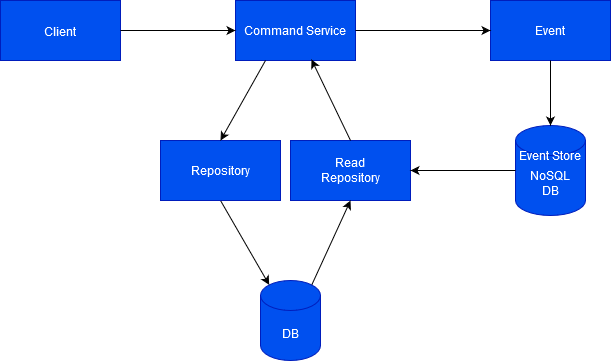

The diagram above was exported from draw.io. Its source (the exported page's mxGraphModel, read from the mxfile embedded in the PNG):
<mxGraphModel dx="880" dy="442" grid="1" gridSize="10" guides="1" tooltips="1" connect="1" arrows="1" fold="1" page="1" pageScale="1" pageWidth="850" pageHeight="1100" math="0" shadow="0">
  <root>
    <mxCell id="0" />
    <mxCell id="1" parent="0" />
    <mxCell id="sL5uuOCJM9CF-z2Fu2Ix-1" value="&lt;font style=&quot;font-size: 17px;&quot;&gt;&lt;font style=&quot;font-size: 17px;&quot;&gt;&lt;font style=&quot;font-size: 17px;&quot;&gt;&lt;font style=&quot;font-size: 17px;&quot;&gt;&lt;font style=&quot;font-size: 17px;&quot;&gt;&lt;font style=&quot;font-size: 17px;&quot;&gt;&lt;font style=&quot;font-size: 17px;&quot;&gt;&lt;font style=&quot;font-size: 16px;&quot;&gt;&lt;font style=&quot;font-size: 15px;&quot;&gt;&lt;font style=&quot;font-size: 14px;&quot;&gt;&lt;font style=&quot;font-size: 13px;&quot;&gt;&lt;font style=&quot;font-size: 12px;&quot;&gt;Client&lt;/font&gt;&lt;/font&gt;&lt;/font&gt;&lt;/font&gt;&lt;/font&gt;&lt;/font&gt;&lt;/font&gt;&lt;/font&gt;&lt;/font&gt;&lt;/font&gt;&lt;/font&gt;&lt;/font&gt;" style="rounded=0;whiteSpace=wrap;html=1;fillColor=#0050ef;fontColor=#ffffff;strokeColor=#001DBC;" parent="1" vertex="1">
      <mxGeometry x="70" y="150" width="120" height="60" as="geometry" />
    </mxCell>
    <mxCell id="sL5uuOCJM9CF-z2Fu2Ix-2" value="Command Service" style="rounded=0;whiteSpace=wrap;html=1;fillColor=#0050ef;fontColor=#ffffff;strokeColor=#001DBC;" parent="1" vertex="1">
      <mxGeometry x="305" y="150" width="120" height="60" as="geometry" />
    </mxCell>
    <mxCell id="sL5uuOCJM9CF-z2Fu2Ix-3" value="&lt;div&gt;Read&lt;/div&gt;&lt;div&gt;Repository&lt;/div&gt;" style="rounded=0;whiteSpace=wrap;html=1;fillColor=#0050ef;fontColor=#ffffff;strokeColor=#001DBC;" parent="1" vertex="1">
      <mxGeometry x="360" y="290" width="120" height="60" as="geometry" />
    </mxCell>
    <mxCell id="sL5uuOCJM9CF-z2Fu2Ix-4" value="" style="endArrow=classic;html=1;rounded=0;entryX=0;entryY=0.5;entryDx=0;entryDy=0;" parent="1" source="sL5uuOCJM9CF-z2Fu2Ix-1" target="sL5uuOCJM9CF-z2Fu2Ix-2" edge="1">
      <mxGeometry width="50" height="50" relative="1" as="geometry">
        <mxPoint x="400" y="250" as="sourcePoint" />
        <mxPoint x="270" y="180" as="targetPoint" />
        <Array as="points" />
      </mxGeometry>
    </mxCell>
    <mxCell id="sL5uuOCJM9CF-z2Fu2Ix-6" value="Event" style="rounded=0;whiteSpace=wrap;html=1;fillColor=#0050ef;fontColor=#ffffff;strokeColor=#001DBC;" parent="1" vertex="1">
      <mxGeometry x="560" y="150" width="120" height="60" as="geometry" />
    </mxCell>
    <mxCell id="sL5uuOCJM9CF-z2Fu2Ix-10" value="" style="endArrow=classic;html=1;rounded=0;entryX=0;entryY=0.5;entryDx=0;entryDy=0;" parent="1" source="sL5uuOCJM9CF-z2Fu2Ix-2" target="sL5uuOCJM9CF-z2Fu2Ix-6" edge="1">
      <mxGeometry width="50" height="50" relative="1" as="geometry">
        <mxPoint x="390" y="230" as="sourcePoint" />
        <mxPoint x="460.71067811865476" y="180" as="targetPoint" />
      </mxGeometry>
    </mxCell>
    <mxCell id="sL5uuOCJM9CF-z2Fu2Ix-11" value="DB" style="shape=cylinder3;whiteSpace=wrap;html=1;boundedLbl=1;backgroundOutline=1;size=15;fillColor=#0050ef;fontColor=#ffffff;strokeColor=#001DBC;" parent="1" vertex="1">
      <mxGeometry x="330" y="430" width="60" height="80" as="geometry" />
    </mxCell>
    <mxCell id="sL5uuOCJM9CF-z2Fu2Ix-12" value="" style="endArrow=classic;html=1;rounded=0;entryX=0.5;entryY=1;entryDx=0;entryDy=0;exitX=0.855;exitY=0;exitDx=0;exitDy=4.35;exitPerimeter=0;" parent="1" source="sL5uuOCJM9CF-z2Fu2Ix-11" target="sL5uuOCJM9CF-z2Fu2Ix-3" edge="1">
      <mxGeometry width="50" height="50" relative="1" as="geometry">
        <mxPoint x="360" y="420" as="sourcePoint" />
        <mxPoint x="440" y="420" as="targetPoint" />
      </mxGeometry>
    </mxCell>
    <mxCell id="sL5uuOCJM9CF-z2Fu2Ix-15" value="" style="endArrow=classic;html=1;rounded=0;entryX=0.145;entryY=0;entryDx=0;entryDy=4.35;entryPerimeter=0;exitX=0.5;exitY=1;exitDx=0;exitDy=0;" parent="1" source="sL5uuOCJM9CF-z2Fu2Ix-17" target="sL5uuOCJM9CF-z2Fu2Ix-11" edge="1">
      <mxGeometry width="50" height="50" relative="1" as="geometry">
        <mxPoint x="260" y="420" as="sourcePoint" />
        <mxPoint x="390" y="333" as="targetPoint" />
      </mxGeometry>
    </mxCell>
    <mxCell id="sL5uuOCJM9CF-z2Fu2Ix-17" value="Repository" style="rounded=0;whiteSpace=wrap;html=1;fillColor=#0050ef;fontColor=#ffffff;strokeColor=#001DBC;" parent="1" vertex="1">
      <mxGeometry x="230" y="290" width="120" height="60" as="geometry" />
    </mxCell>
    <mxCell id="sL5uuOCJM9CF-z2Fu2Ix-19" value="" style="endArrow=classic;html=1;rounded=0;exitX=0.5;exitY=0;exitDx=0;exitDy=0;entryX=0.633;entryY=0.983;entryDx=0;entryDy=0;entryPerimeter=0;" parent="1" source="sL5uuOCJM9CF-z2Fu2Ix-3" target="sL5uuOCJM9CF-z2Fu2Ix-2" edge="1">
      <mxGeometry width="50" height="50" relative="1" as="geometry">
        <mxPoint x="400" y="250" as="sourcePoint" />
        <mxPoint x="380" y="220" as="targetPoint" />
      </mxGeometry>
    </mxCell>
    <mxCell id="sL5uuOCJM9CF-z2Fu2Ix-20" value="" style="endArrow=classic;html=1;rounded=0;exitX=0.25;exitY=1;exitDx=0;exitDy=0;entryX=0.5;entryY=0;entryDx=0;entryDy=0;" parent="1" source="sL5uuOCJM9CF-z2Fu2Ix-2" target="sL5uuOCJM9CF-z2Fu2Ix-17" edge="1">
      <mxGeometry width="50" height="50" relative="1" as="geometry">
        <mxPoint x="260" y="290" as="sourcePoint" />
        <mxPoint x="360" y="270" as="targetPoint" />
      </mxGeometry>
    </mxCell>
    <mxCell id="sL5uuOCJM9CF-z2Fu2Ix-21" value="&lt;div&gt;NoSQL&lt;/div&gt;&lt;div&gt;DB&lt;/div&gt;" style="shape=cylinder3;whiteSpace=wrap;html=1;boundedLbl=1;backgroundOutline=1;size=15;fillColor=#0050ef;fontColor=#ffffff;strokeColor=#001DBC;" parent="1" vertex="1">
      <mxGeometry x="585" y="275" width="70" height="90" as="geometry" />
    </mxCell>
    <mxCell id="sL5uuOCJM9CF-z2Fu2Ix-22" value="" style="endArrow=classic;html=1;rounded=0;entryX=0.5;entryY=0;entryDx=0;entryDy=0;entryPerimeter=0;" parent="1" source="sL5uuOCJM9CF-z2Fu2Ix-6" target="sL5uuOCJM9CF-z2Fu2Ix-21" edge="1">
      <mxGeometry width="50" height="50" relative="1" as="geometry">
        <mxPoint x="560" y="280" as="sourcePoint" />
        <mxPoint x="610" y="230" as="targetPoint" />
      </mxGeometry>
    </mxCell>
    <mxCell id="sL5uuOCJM9CF-z2Fu2Ix-25" value="&lt;font color=&quot;#FFFFFF&quot;&gt;Event Store&lt;/font&gt;" style="text;html=1;strokeColor=none;fillColor=none;align=center;verticalAlign=middle;whiteSpace=wrap;rounded=0;" parent="1" vertex="1">
      <mxGeometry x="585" y="290" width="70" height="30" as="geometry" />
    </mxCell>
    <mxCell id="SDpom2ixhbGuAH_oGzWx-1" value="" style="endArrow=classic;html=1;rounded=0;exitX=0;exitY=0.5;exitDx=0;exitDy=0;exitPerimeter=0;entryX=1;entryY=0.5;entryDx=0;entryDy=0;" edge="1" parent="1" source="sL5uuOCJM9CF-z2Fu2Ix-21" target="sL5uuOCJM9CF-z2Fu2Ix-3">
      <mxGeometry width="50" height="50" relative="1" as="geometry">
        <mxPoint x="510" y="400" as="sourcePoint" />
        <mxPoint x="560" y="350" as="targetPoint" />
      </mxGeometry>
    </mxCell>
  </root>
</mxGraphModel>